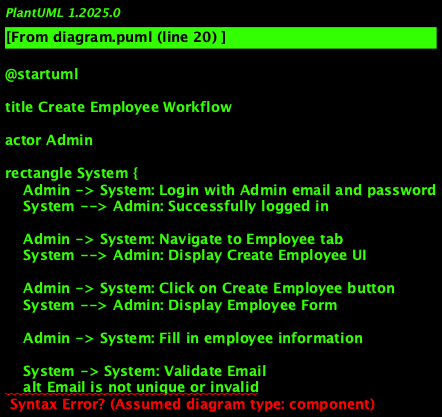

The diagram above was rendered by PlantUML. Its source (embedded in the PNG):
@startuml

title Create Employee Workflow

actor Admin

rectangle System {
    Admin -> System: Login with Admin email and password
    System --> Admin: Successfully logged in

    Admin -> System: Navigate to Employee tab
    System --> Admin: Display Create Employee UI

    Admin -> System: Click on Create Employee button
    System --> Admin: Display Employee Form

    Admin -> System: Fill in employee information

    System -> System: Validate Email
    alt Email is not unique or invalid
        System --> Admin: Error: Email must be unique and valid
    end

    System -> System: Validate Required Inputs
    alt First Name or Last Name is empty
        System --> Admin: Error: First Name and Last Name are required
    else
        Admin -> System: Click Save Button
        System -> Database: Save Employee Information
        System --> Admin: Employee Information Saved
    end
}

@enduml